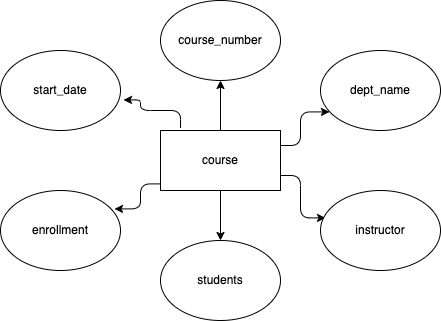

The diagram above was exported from draw.io. Its source (the exported page's mxGraphModel, read from the mxfile embedded in the PNG):
<mxGraphModel dx="1030" dy="604" grid="1" gridSize="10" guides="1" tooltips="1" connect="1" arrows="1" fold="1" page="0" pageScale="1" pageWidth="850" pageHeight="1100" math="0" shadow="0">
  <root>
    <mxCell id="0" />
    <mxCell id="1" parent="0" />
    <mxCell id="9" style="edgeStyle=orthogonalEdgeStyle;html=1;exitX=0.5;exitY=0;exitDx=0;exitDy=0;entryX=0.5;entryY=1;entryDx=0;entryDy=0;" edge="1" parent="1" source="2" target="4">
      <mxGeometry relative="1" as="geometry" />
    </mxCell>
    <mxCell id="10" style="edgeStyle=orthogonalEdgeStyle;html=1;exitX=1;exitY=0.25;exitDx=0;exitDy=0;entryX=0.075;entryY=0.768;entryDx=0;entryDy=0;entryPerimeter=0;" edge="1" parent="1" source="2" target="5">
      <mxGeometry relative="1" as="geometry" />
    </mxCell>
    <mxCell id="11" style="edgeStyle=orthogonalEdgeStyle;html=1;exitX=1;exitY=0.75;exitDx=0;exitDy=0;entryX=0.042;entryY=0.343;entryDx=0;entryDy=0;entryPerimeter=0;" edge="1" parent="1" source="2" target="6">
      <mxGeometry relative="1" as="geometry" />
    </mxCell>
    <mxCell id="12" style="edgeStyle=orthogonalEdgeStyle;html=1;exitX=0.5;exitY=1;exitDx=0;exitDy=0;entryX=0.5;entryY=0;entryDx=0;entryDy=0;" edge="1" parent="1" source="2" target="3">
      <mxGeometry relative="1" as="geometry" />
    </mxCell>
    <mxCell id="13" style="edgeStyle=orthogonalEdgeStyle;html=1;exitX=0.008;exitY=0.89;exitDx=0;exitDy=0;entryX=0.95;entryY=0.23;entryDx=0;entryDy=0;entryPerimeter=0;exitPerimeter=0;" edge="1" parent="1" source="2" target="8">
      <mxGeometry relative="1" as="geometry" />
    </mxCell>
    <mxCell id="14" style="edgeStyle=orthogonalEdgeStyle;html=1;entryX=1.025;entryY=0.618;entryDx=0;entryDy=0;entryPerimeter=0;exitX=0.167;exitY=-0.043;exitDx=0;exitDy=0;exitPerimeter=0;" edge="1" parent="1" source="2" target="7">
      <mxGeometry relative="1" as="geometry">
        <mxPoint x="380" y="270" as="sourcePoint" />
        <Array as="points">
          <mxPoint x="380" y="260" />
          <mxPoint x="340" y="260" />
          <mxPoint x="340" y="249" />
        </Array>
      </mxGeometry>
    </mxCell>
    <mxCell id="2" value="course" style="rounded=0;whiteSpace=wrap;html=1;" vertex="1" parent="1">
      <mxGeometry x="360" y="280" width="120" height="60" as="geometry" />
    </mxCell>
    <mxCell id="3" value="students" style="ellipse;whiteSpace=wrap;html=1;" vertex="1" parent="1">
      <mxGeometry x="360" y="390" width="120" height="80" as="geometry" />
    </mxCell>
    <mxCell id="4" value="course_number" style="ellipse;whiteSpace=wrap;html=1;" vertex="1" parent="1">
      <mxGeometry x="360" y="150" width="120" height="80" as="geometry" />
    </mxCell>
    <mxCell id="5" value="dept_name" style="ellipse;whiteSpace=wrap;html=1;" vertex="1" parent="1">
      <mxGeometry x="520" y="200" width="120" height="80" as="geometry" />
    </mxCell>
    <mxCell id="6" value="instructor" style="ellipse;whiteSpace=wrap;html=1;" vertex="1" parent="1">
      <mxGeometry x="520" y="340" width="120" height="80" as="geometry" />
    </mxCell>
    <mxCell id="7" value="start_date" style="ellipse;whiteSpace=wrap;html=1;" vertex="1" parent="1">
      <mxGeometry x="200" y="200" width="120" height="80" as="geometry" />
    </mxCell>
    <mxCell id="8" value="enrollment" style="ellipse;whiteSpace=wrap;html=1;" vertex="1" parent="1">
      <mxGeometry x="200" y="340" width="120" height="80" as="geometry" />
    </mxCell>
  </root>
</mxGraphModel>